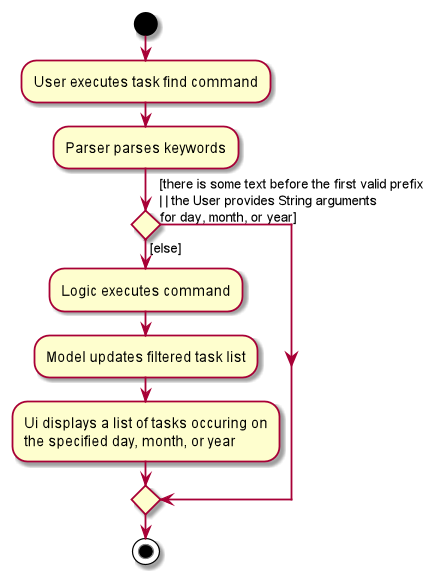

The diagram above was rendered by PlantUML. Its source (embedded in the PNG):
@startuml
scale 1.2
start
:User executes task find command;
:Parser parses keywords;
if () then ([else])
    :Logic executes command;
    :Model updates filtered task list;
    :Ui displays a list of tasks occuring on
    the specified day, month, or year;
else ([there is some text before the first valid prefix
| | the User provides String arguments
for day, month, or year])
endif
stop
@enduml